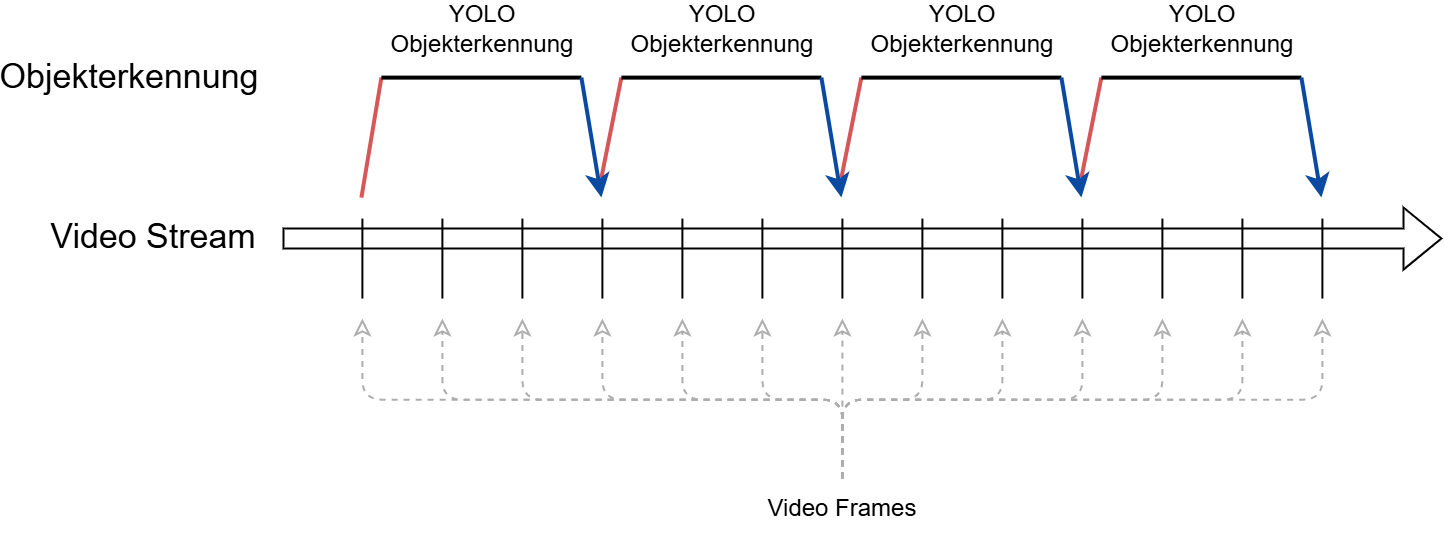

The diagram above was exported from draw.io. Its source (the exported page's mxGraphModel, read from the mxfile embedded in the PNG):
<mxGraphModel dx="974" dy="527" grid="1" gridSize="10" guides="1" tooltips="1" connect="1" arrows="1" fold="1" page="1" pageScale="1" pageWidth="827" pageHeight="1169" math="0" shadow="0">
  <root>
    <mxCell id="0" />
    <mxCell id="1" parent="0" />
    <mxCell id="TvbsSLPKuOlIfKn-MtSA-1" edge="1" parent="1" style="shape=flexArrow;endArrow=classic;html=1;rounded=0;" value="">
      <mxGeometry height="50" relative="1" width="50" as="geometry">
        <mxPoint x="160" y="520" as="sourcePoint" />
        <mxPoint x="740" y="520" as="targetPoint" />
      </mxGeometry>
    </mxCell>
    <mxCell id="TvbsSLPKuOlIfKn-MtSA-2" connectable="0" parent="TvbsSLPKuOlIfKn-MtSA-1" style="edgeLabel;html=1;align=center;verticalAlign=middle;resizable=0;points=[];fontSize=17;labelBackgroundColor=none;" value="Video Stream" vertex="1">
      <mxGeometry relative="1" x="0.0598" y="-1" as="geometry">
        <mxPoint x="-372" y="-1" as="offset" />
      </mxGeometry>
    </mxCell>
    <mxCell id="TvbsSLPKuOlIfKn-MtSA-4" edge="1" parent="1" style="endArrow=none;html=1;rounded=0;" value="">
      <mxGeometry height="50" relative="1" width="50" as="geometry">
        <mxPoint x="200" y="550" as="sourcePoint" />
        <mxPoint x="200" y="510" as="targetPoint" />
      </mxGeometry>
    </mxCell>
    <mxCell id="TvbsSLPKuOlIfKn-MtSA-5" edge="1" parent="1" style="endArrow=none;html=1;rounded=0;" value="">
      <mxGeometry height="50" relative="1" width="50" as="geometry">
        <mxPoint x="240" y="550" as="sourcePoint" />
        <mxPoint x="240" y="510" as="targetPoint" />
      </mxGeometry>
    </mxCell>
    <mxCell id="TvbsSLPKuOlIfKn-MtSA-6" edge="1" parent="1" style="endArrow=none;html=1;rounded=0;" value="">
      <mxGeometry height="50" relative="1" width="50" as="geometry">
        <mxPoint x="280" y="550" as="sourcePoint" />
        <mxPoint x="280" y="510" as="targetPoint" />
      </mxGeometry>
    </mxCell>
    <mxCell id="TvbsSLPKuOlIfKn-MtSA-7" edge="1" parent="1" style="endArrow=none;html=1;rounded=0;" value="">
      <mxGeometry height="50" relative="1" width="50" as="geometry">
        <mxPoint x="320" y="550" as="sourcePoint" />
        <mxPoint x="320" y="510" as="targetPoint" />
      </mxGeometry>
    </mxCell>
    <mxCell id="TvbsSLPKuOlIfKn-MtSA-8" edge="1" parent="1" style="endArrow=none;html=1;rounded=0;" value="">
      <mxGeometry height="50" relative="1" width="50" as="geometry">
        <mxPoint x="360" y="550" as="sourcePoint" />
        <mxPoint x="360" y="510" as="targetPoint" />
      </mxGeometry>
    </mxCell>
    <mxCell id="TvbsSLPKuOlIfKn-MtSA-9" edge="1" parent="1" style="endArrow=none;html=1;rounded=0;" value="">
      <mxGeometry height="50" relative="1" width="50" as="geometry">
        <mxPoint x="400" y="550" as="sourcePoint" />
        <mxPoint x="400" y="510" as="targetPoint" />
      </mxGeometry>
    </mxCell>
    <mxCell id="TvbsSLPKuOlIfKn-MtSA-10" edge="1" parent="1" style="endArrow=none;html=1;rounded=0;" value="">
      <mxGeometry height="50" relative="1" width="50" as="geometry">
        <mxPoint x="440" y="550" as="sourcePoint" />
        <mxPoint x="440" y="510" as="targetPoint" />
      </mxGeometry>
    </mxCell>
    <mxCell id="TvbsSLPKuOlIfKn-MtSA-11" edge="1" parent="1" style="endArrow=none;html=1;rounded=0;" value="">
      <mxGeometry height="50" relative="1" width="50" as="geometry">
        <mxPoint x="480" y="550" as="sourcePoint" />
        <mxPoint x="480" y="510" as="targetPoint" />
      </mxGeometry>
    </mxCell>
    <mxCell id="TvbsSLPKuOlIfKn-MtSA-12" edge="1" parent="1" style="endArrow=none;html=1;rounded=0;" value="">
      <mxGeometry height="50" relative="1" width="50" as="geometry">
        <mxPoint x="520" y="550" as="sourcePoint" />
        <mxPoint x="520" y="510" as="targetPoint" />
      </mxGeometry>
    </mxCell>
    <mxCell id="TvbsSLPKuOlIfKn-MtSA-13" edge="1" parent="1" style="endArrow=none;html=1;rounded=0;" value="">
      <mxGeometry height="50" relative="1" width="50" as="geometry">
        <mxPoint x="560" y="550" as="sourcePoint" />
        <mxPoint x="560" y="510" as="targetPoint" />
      </mxGeometry>
    </mxCell>
    <mxCell id="TvbsSLPKuOlIfKn-MtSA-14" edge="1" parent="1" style="endArrow=none;html=1;rounded=0;" value="">
      <mxGeometry height="50" relative="1" width="50" as="geometry">
        <mxPoint x="600" y="550" as="sourcePoint" />
        <mxPoint x="600" y="510" as="targetPoint" />
      </mxGeometry>
    </mxCell>
    <mxCell id="TvbsSLPKuOlIfKn-MtSA-15" edge="1" parent="1" style="endArrow=none;html=1;rounded=0;" value="">
      <mxGeometry height="50" relative="1" width="50" as="geometry">
        <mxPoint x="640" y="550" as="sourcePoint" />
        <mxPoint x="640" y="510" as="targetPoint" />
      </mxGeometry>
    </mxCell>
    <mxCell id="TvbsSLPKuOlIfKn-MtSA-16" edge="1" parent="1" style="endArrow=none;html=1;rounded=0;" value="">
      <mxGeometry height="50" relative="1" width="50" as="geometry">
        <mxPoint x="680" y="550" as="sourcePoint" />
        <mxPoint x="680" y="510" as="targetPoint" />
      </mxGeometry>
    </mxCell>
    <mxCell id="TvbsSLPKuOlIfKn-MtSA-28" edge="1" parent="1" style="endArrow=none;html=1;rounded=0;fillColor=#fff2cc;strokeColor=light-dark(#d65757, #6d5100);strokeWidth=2;curved=0;" value="">
      <mxGeometry height="50" relative="1" width="50" as="geometry">
        <mxPoint x="200" y="500" as="sourcePoint" />
        <mxPoint x="210" y="440" as="targetPoint" />
      </mxGeometry>
    </mxCell>
    <mxCell id="TvbsSLPKuOlIfKn-MtSA-29" edge="1" parent="1" style="endArrow=none;html=1;rounded=0;strokeWidth=2;" value="">
      <mxGeometry height="50" relative="1" width="50" as="geometry">
        <mxPoint x="210" y="440" as="sourcePoint" />
        <mxPoint x="310" y="440" as="targetPoint" />
      </mxGeometry>
    </mxCell>
    <mxCell id="TvbsSLPKuOlIfKn-MtSA-31" parent="1" style="text;html=1;whiteSpace=wrap;strokeColor=none;fillColor=none;align=center;verticalAlign=middle;rounded=0;" value="YOLO&lt;div&gt;Objekterkennung&lt;/div&gt;" vertex="1">
      <mxGeometry height="30" width="60" x="230" y="400" as="geometry" />
    </mxCell>
    <mxCell id="TvbsSLPKuOlIfKn-MtSA-49" edge="1" parent="1" source="TvbsSLPKuOlIfKn-MtSA-34" style="edgeStyle=orthogonalEdgeStyle;rounded=1;orthogonalLoop=1;jettySize=auto;html=1;exitX=0.5;exitY=0;exitDx=0;exitDy=0;strokeWidth=1;dashed=1;curved=0;fillColor=#f5f5f5;strokeColor=#ADADAD;endArrow=classic;endFill=0;">
      <mxGeometry relative="1" as="geometry">
        <mxPoint x="200" y="560" as="targetPoint" />
      </mxGeometry>
    </mxCell>
    <mxCell id="TvbsSLPKuOlIfKn-MtSA-50" edge="1" parent="1" source="TvbsSLPKuOlIfKn-MtSA-34" style="edgeStyle=orthogonalEdgeStyle;rounded=1;orthogonalLoop=1;jettySize=auto;html=1;exitX=0.5;exitY=0;exitDx=0;exitDy=0;strokeWidth=1;dashed=1;curved=0;fillColor=#f5f5f5;strokeColor=#ADADAD;endArrow=classic;endFill=0;">
      <mxGeometry relative="1" as="geometry">
        <mxPoint x="240" y="560" as="targetPoint" />
      </mxGeometry>
    </mxCell>
    <mxCell id="TvbsSLPKuOlIfKn-MtSA-51" edge="1" parent="1" source="TvbsSLPKuOlIfKn-MtSA-34" style="edgeStyle=orthogonalEdgeStyle;rounded=1;orthogonalLoop=1;jettySize=auto;html=1;exitX=0.5;exitY=0;exitDx=0;exitDy=0;strokeWidth=1;dashed=1;curved=0;fillColor=#f5f5f5;strokeColor=#ADADAD;endArrow=classic;endFill=0;">
      <mxGeometry relative="1" as="geometry">
        <mxPoint x="280" y="560" as="targetPoint" />
      </mxGeometry>
    </mxCell>
    <mxCell id="TvbsSLPKuOlIfKn-MtSA-52" edge="1" parent="1" source="TvbsSLPKuOlIfKn-MtSA-34" style="edgeStyle=orthogonalEdgeStyle;rounded=1;orthogonalLoop=1;jettySize=auto;html=1;exitX=0.5;exitY=0;exitDx=0;exitDy=0;strokeWidth=1;dashed=1;curved=0;fillColor=#f5f5f5;strokeColor=#ADADAD;endArrow=classic;endFill=0;">
      <mxGeometry relative="1" as="geometry">
        <mxPoint x="320" y="560" as="targetPoint" />
      </mxGeometry>
    </mxCell>
    <mxCell id="TvbsSLPKuOlIfKn-MtSA-53" edge="1" parent="1" source="TvbsSLPKuOlIfKn-MtSA-34" style="edgeStyle=orthogonalEdgeStyle;rounded=1;orthogonalLoop=1;jettySize=auto;html=1;exitX=0.5;exitY=0;exitDx=0;exitDy=0;strokeWidth=1;dashed=1;curved=0;fillColor=#f5f5f5;strokeColor=#ADADAD;endArrow=classic;endFill=0;">
      <mxGeometry relative="1" as="geometry">
        <mxPoint x="360" y="560" as="targetPoint" />
      </mxGeometry>
    </mxCell>
    <mxCell id="TvbsSLPKuOlIfKn-MtSA-54" edge="1" parent="1" source="TvbsSLPKuOlIfKn-MtSA-34" style="edgeStyle=orthogonalEdgeStyle;rounded=1;orthogonalLoop=1;jettySize=auto;html=1;exitX=0.5;exitY=0;exitDx=0;exitDy=0;strokeWidth=1;dashed=1;curved=0;fillColor=#f5f5f5;strokeColor=#ADADAD;endArrow=classic;endFill=0;">
      <mxGeometry relative="1" as="geometry">
        <mxPoint x="400" y="560" as="targetPoint" />
      </mxGeometry>
    </mxCell>
    <mxCell id="TvbsSLPKuOlIfKn-MtSA-55" edge="1" parent="1" source="TvbsSLPKuOlIfKn-MtSA-34" style="edgeStyle=orthogonalEdgeStyle;rounded=1;orthogonalLoop=1;jettySize=auto;html=1;exitX=0.5;exitY=0;exitDx=0;exitDy=0;strokeWidth=1;dashed=1;curved=0;fillColor=#f5f5f5;strokeColor=#ADADAD;endArrow=classic;endFill=0;">
      <mxGeometry relative="1" as="geometry">
        <mxPoint x="440" y="560" as="targetPoint" />
      </mxGeometry>
    </mxCell>
    <mxCell id="TvbsSLPKuOlIfKn-MtSA-56" edge="1" parent="1" source="TvbsSLPKuOlIfKn-MtSA-34" style="edgeStyle=orthogonalEdgeStyle;rounded=1;orthogonalLoop=1;jettySize=auto;html=1;exitX=0.5;exitY=0;exitDx=0;exitDy=0;strokeWidth=1;dashed=1;curved=0;fillColor=#f5f5f5;strokeColor=#ADADAD;endArrow=classic;endFill=0;">
      <mxGeometry relative="1" as="geometry">
        <mxPoint x="480" y="560" as="targetPoint" />
      </mxGeometry>
    </mxCell>
    <mxCell id="TvbsSLPKuOlIfKn-MtSA-57" edge="1" parent="1" source="TvbsSLPKuOlIfKn-MtSA-34" style="edgeStyle=orthogonalEdgeStyle;rounded=1;orthogonalLoop=1;jettySize=auto;html=1;exitX=0.5;exitY=0;exitDx=0;exitDy=0;strokeWidth=1;dashed=1;curved=0;fillColor=#f5f5f5;strokeColor=#ADADAD;endArrow=classic;endFill=0;">
      <mxGeometry relative="1" as="geometry">
        <mxPoint x="520" y="560" as="targetPoint" />
      </mxGeometry>
    </mxCell>
    <mxCell id="TvbsSLPKuOlIfKn-MtSA-58" edge="1" parent="1" source="TvbsSLPKuOlIfKn-MtSA-34" style="edgeStyle=orthogonalEdgeStyle;rounded=1;orthogonalLoop=1;jettySize=auto;html=1;exitX=0.5;exitY=0;exitDx=0;exitDy=0;strokeWidth=1;dashed=1;curved=0;fillColor=#f5f5f5;strokeColor=#ADADAD;endArrow=classic;endFill=0;">
      <mxGeometry relative="1" as="geometry">
        <mxPoint x="560" y="560" as="targetPoint" />
      </mxGeometry>
    </mxCell>
    <mxCell id="TvbsSLPKuOlIfKn-MtSA-59" edge="1" parent="1" source="TvbsSLPKuOlIfKn-MtSA-34" style="edgeStyle=orthogonalEdgeStyle;rounded=1;orthogonalLoop=1;jettySize=auto;html=1;exitX=0.5;exitY=0;exitDx=0;exitDy=0;strokeWidth=1;dashed=1;curved=0;fillColor=#f5f5f5;strokeColor=#ADADAD;endArrow=classic;endFill=0;">
      <mxGeometry relative="1" as="geometry">
        <mxPoint x="600" y="560" as="targetPoint" />
      </mxGeometry>
    </mxCell>
    <mxCell id="TvbsSLPKuOlIfKn-MtSA-60" edge="1" parent="1" source="TvbsSLPKuOlIfKn-MtSA-34" style="edgeStyle=orthogonalEdgeStyle;rounded=1;orthogonalLoop=1;jettySize=auto;html=1;exitX=0.5;exitY=0;exitDx=0;exitDy=0;strokeWidth=1;dashed=1;curved=0;fillColor=#f5f5f5;strokeColor=#ADADAD;endArrow=classic;endFill=0;">
      <mxGeometry relative="1" as="geometry">
        <mxPoint x="640" y="560" as="targetPoint" />
      </mxGeometry>
    </mxCell>
    <mxCell id="TvbsSLPKuOlIfKn-MtSA-61" edge="1" parent="1" source="TvbsSLPKuOlIfKn-MtSA-34" style="edgeStyle=orthogonalEdgeStyle;rounded=1;orthogonalLoop=1;jettySize=auto;html=1;exitX=0.5;exitY=0;exitDx=0;exitDy=0;strokeWidth=1;dashed=1;curved=0;fillColor=#f5f5f5;strokeColor=#ADADAD;endArrow=classic;endFill=0;">
      <mxGeometry relative="1" as="geometry">
        <mxPoint x="680" y="560" as="targetPoint" />
      </mxGeometry>
    </mxCell>
    <mxCell id="TvbsSLPKuOlIfKn-MtSA-34" parent="1" style="text;html=1;whiteSpace=wrap;strokeColor=none;fillColor=none;align=center;verticalAlign=middle;rounded=0;" value="Video Frames" vertex="1">
      <mxGeometry height="30" width="100" x="390" y="640" as="geometry" />
    </mxCell>
    <mxCell id="TvbsSLPKuOlIfKn-MtSA-35" connectable="0" parent="1" style="edgeLabel;html=1;align=center;verticalAlign=middle;resizable=0;points=[];fontSize=17;labelBackgroundColor=none;" value="Objekterkennung" vertex="1">
      <mxGeometry x="83" y="440" as="geometry" />
    </mxCell>
    <mxCell id="TvbsSLPKuOlIfKn-MtSA-36" edge="1" parent="1" style="endArrow=none;html=1;rounded=1;fillColor=#fff2cc;strokeColor=light-dark(#d65757, #6d5100);strokeWidth=2;curved=0;" value="">
      <mxGeometry height="50" relative="1" width="50" as="geometry">
        <mxPoint x="320" y="490" as="sourcePoint" />
        <mxPoint x="330" y="440" as="targetPoint" />
      </mxGeometry>
    </mxCell>
    <mxCell id="TvbsSLPKuOlIfKn-MtSA-37" edge="1" parent="1" style="endArrow=none;html=1;rounded=0;strokeWidth=2;" value="">
      <mxGeometry height="50" relative="1" width="50" as="geometry">
        <mxPoint x="330" y="440" as="sourcePoint" />
        <mxPoint x="430" y="440" as="targetPoint" />
      </mxGeometry>
    </mxCell>
    <mxCell id="TvbsSLPKuOlIfKn-MtSA-39" parent="1" style="text;html=1;whiteSpace=wrap;strokeColor=none;fillColor=none;align=center;verticalAlign=middle;rounded=0;" value="YOLO&lt;div&gt;Objekterkennung&lt;/div&gt;" vertex="1">
      <mxGeometry height="30" width="60" x="350" y="400" as="geometry" />
    </mxCell>
    <mxCell id="TvbsSLPKuOlIfKn-MtSA-40" edge="1" parent="1" style="endArrow=none;html=1;rounded=1;fillColor=#fff2cc;strokeColor=light-dark(#d65757, #6d5100);strokeWidth=2;curved=0;" value="">
      <mxGeometry height="50" relative="1" width="50" as="geometry">
        <mxPoint x="440" y="490" as="sourcePoint" />
        <mxPoint x="450" y="440" as="targetPoint" />
      </mxGeometry>
    </mxCell>
    <mxCell id="TvbsSLPKuOlIfKn-MtSA-41" edge="1" parent="1" style="endArrow=none;html=1;rounded=0;strokeWidth=2;" value="">
      <mxGeometry height="50" relative="1" width="50" as="geometry">
        <mxPoint x="450" y="440" as="sourcePoint" />
        <mxPoint x="550" y="440" as="targetPoint" />
      </mxGeometry>
    </mxCell>
    <mxCell id="TvbsSLPKuOlIfKn-MtSA-43" parent="1" style="text;html=1;whiteSpace=wrap;strokeColor=none;fillColor=none;align=center;verticalAlign=middle;rounded=0;" value="YOLO&lt;div&gt;Objekterkennung&lt;/div&gt;" vertex="1">
      <mxGeometry height="30" width="60" x="470" y="400" as="geometry" />
    </mxCell>
    <mxCell id="TvbsSLPKuOlIfKn-MtSA-44" edge="1" parent="1" style="endArrow=none;html=1;rounded=1;fillColor=#fff2cc;strokeColor=light-dark(#d65757, #6d5100);strokeWidth=2;curved=0;" value="">
      <mxGeometry height="50" relative="1" width="50" as="geometry">
        <mxPoint x="560" y="490" as="sourcePoint" />
        <mxPoint x="570" y="440" as="targetPoint" />
      </mxGeometry>
    </mxCell>
    <mxCell id="TvbsSLPKuOlIfKn-MtSA-45" edge="1" parent="1" style="endArrow=none;html=1;rounded=0;strokeWidth=2;" value="">
      <mxGeometry height="50" relative="1" width="50" as="geometry">
        <mxPoint x="570" y="440" as="sourcePoint" />
        <mxPoint x="670" y="440" as="targetPoint" />
      </mxGeometry>
    </mxCell>
    <mxCell id="TvbsSLPKuOlIfKn-MtSA-46" edge="1" parent="1" style="endArrow=classic;html=1;rounded=0;strokeWidth=2;fillColor=#dae8fc;strokeColor=light-dark(#0a4aa3, #5c79a3);" value="">
      <mxGeometry height="50" relative="1" width="50" as="geometry">
        <mxPoint x="670" y="440" as="sourcePoint" />
        <mxPoint x="680" y="500" as="targetPoint" />
      </mxGeometry>
    </mxCell>
    <mxCell id="TvbsSLPKuOlIfKn-MtSA-47" parent="1" style="text;html=1;whiteSpace=wrap;strokeColor=none;fillColor=none;align=center;verticalAlign=middle;rounded=0;" value="YOLO&lt;div&gt;Objekterkennung&lt;/div&gt;" vertex="1">
      <mxGeometry height="30" width="60" x="590" y="400" as="geometry" />
    </mxCell>
    <mxCell id="TvbsSLPKuOlIfKn-MtSA-30" edge="1" parent="1" style="endArrow=classic;html=1;rounded=0;strokeWidth=2;fillColor=#dae8fc;strokeColor=light-dark(#0a4aa3, #5c79a3);" value="">
      <mxGeometry height="50" relative="1" width="50" as="geometry">
        <mxPoint x="310" y="440" as="sourcePoint" />
        <mxPoint x="320" y="500" as="targetPoint" />
      </mxGeometry>
    </mxCell>
    <mxCell id="TvbsSLPKuOlIfKn-MtSA-38" edge="1" parent="1" style="endArrow=classic;html=1;rounded=0;strokeWidth=2;fillColor=#dae8fc;strokeColor=light-dark(#0a4aa3, #5c79a3);" value="">
      <mxGeometry height="50" relative="1" width="50" as="geometry">
        <mxPoint x="430" y="440" as="sourcePoint" />
        <mxPoint x="440" y="500" as="targetPoint" />
      </mxGeometry>
    </mxCell>
    <mxCell id="TvbsSLPKuOlIfKn-MtSA-42" edge="1" parent="1" style="endArrow=classic;html=1;rounded=0;strokeWidth=2;fillColor=#dae8fc;strokeColor=light-dark(#0a4aa3, #5c79a3);" value="">
      <mxGeometry height="50" relative="1" width="50" as="geometry">
        <mxPoint x="550" y="440" as="sourcePoint" />
        <mxPoint x="560" y="500" as="targetPoint" />
      </mxGeometry>
    </mxCell>
  </root>
</mxGraphModel>